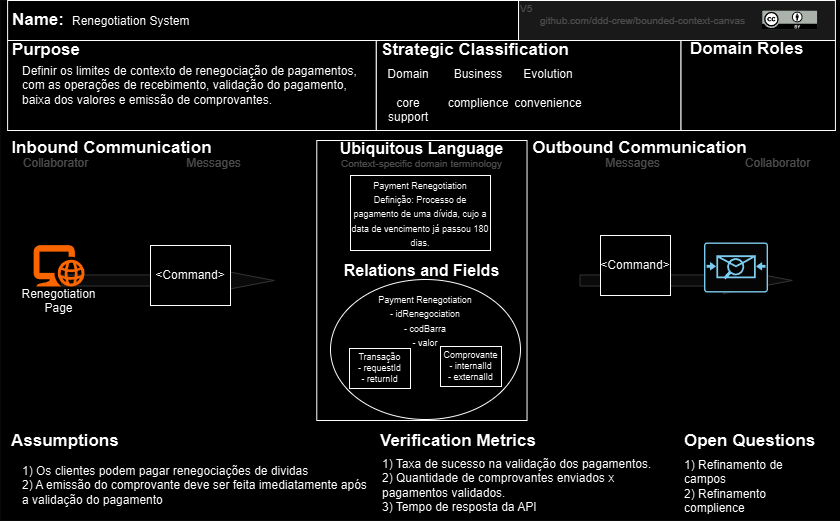

The diagram above was exported from draw.io. Its source (the exported page's mxGraphModel, read from the mxfile embedded in the PNG):
<mxGraphModel dx="1195" dy="615" grid="1" gridSize="10" guides="1" tooltips="1" connect="1" arrows="1" fold="1" page="1" pageScale="1" pageWidth="827" pageHeight="1169" math="0" shadow="0">
  <root>
    <mxCell id="0" />
    <mxCell id="U_fYF4rXB53wSbd23XHR-2" value="Template" style="" parent="0" />
    <mxCell id="U_fYF4rXB53wSbd23XHR-69" value="" style="group;fillColor=#ffffff;" parent="U_fYF4rXB53wSbd23XHR-2" vertex="1" connectable="0">
      <mxGeometry x="20" y="100" width="840" height="520" as="geometry" />
    </mxCell>
    <mxCell id="U_fYF4rXB53wSbd23XHR-6" value="" style="rounded=0;whiteSpace=wrap;html=1;strokeWidth=1;labelBackgroundColor=none;fillColor=#E6E6E6;" parent="U_fYF4rXB53wSbd23XHR-69" vertex="1">
      <mxGeometry x="518.0169286577993" width="316.9044740024184" height="40" as="geometry" />
    </mxCell>
    <mxCell id="U_fYF4rXB53wSbd23XHR-5" value="" style="rounded=0;whiteSpace=wrap;html=1;strokeWidth=1;" parent="U_fYF4rXB53wSbd23XHR-69" vertex="1">
      <mxGeometry x="7.110036275695284" width="510.906892382104" height="40" as="geometry" />
    </mxCell>
    <mxCell id="U_fYF4rXB53wSbd23XHR-7" value="" style="rounded=0;whiteSpace=wrap;html=1;strokeWidth=1;" parent="U_fYF4rXB53wSbd23XHR-69" vertex="1">
      <mxGeometry x="7.110036275695284" y="40" width="368.7061668681983" height="90" as="geometry" />
    </mxCell>
    <mxCell id="U_fYF4rXB53wSbd23XHR-8" value="" style="rounded=0;whiteSpace=wrap;html=1;strokeWidth=1;" parent="U_fYF4rXB53wSbd23XHR-69" vertex="1">
      <mxGeometry x="375.8162031438936" y="40" width="304.7158403869407" height="90" as="geometry" />
    </mxCell>
    <mxCell id="U_fYF4rXB53wSbd23XHR-10" value="" style="rounded=0;whiteSpace=wrap;html=1;strokeWidth=1;" parent="U_fYF4rXB53wSbd23XHR-69" vertex="1">
      <mxGeometry x="680.5320435308344" y="40" width="154.3893591293833" height="90" as="geometry" />
    </mxCell>
    <mxCell id="U_fYF4rXB53wSbd23XHR-11" value="" style="rounded=0;whiteSpace=wrap;html=1;strokeWidth=1;" parent="U_fYF4rXB53wSbd23XHR-69" vertex="1">
      <mxGeometry x="316.2848851269649" y="140" width="210.25392986698913" height="280" as="geometry" />
    </mxCell>
    <mxCell id="U_fYF4rXB53wSbd23XHR-14" value="" style="shape=flexArrow;endArrow=classic;html=1;width=11.061452513966481;endSize=22.606703910614527;endWidth=14.166666666666668;fillColor=#f5f5f5;strokeColor=#CCCCCC;" parent="U_fYF4rXB53wSbd23XHR-69" edge="1">
      <mxGeometry width="50" height="50" relative="1" as="geometry">
        <mxPoint x="60.94316807738815" y="280" as="sourcePoint" />
        <mxPoint x="274.24425634824667" y="280" as="targetPoint" />
      </mxGeometry>
    </mxCell>
    <mxCell id="U_fYF4rXB53wSbd23XHR-17" value="" style="shape=flexArrow;endArrow=classic;html=1;width=11.061452513966481;endSize=22.606703910614527;endWidth=14.166666666666668;fillColor=#f5f5f5;strokeColor=#CCCCCC;" parent="U_fYF4rXB53wSbd23XHR-69" edge="1">
      <mxGeometry width="50" height="50" relative="1" as="geometry">
        <mxPoint x="578.9600967351874" y="280" as="sourcePoint" />
        <mxPoint x="792.2611850060459" y="280" as="targetPoint" />
      </mxGeometry>
    </mxCell>
    <mxCell id="U_fYF4rXB53wSbd23XHR-18" value="Relations and Fields" style="text;html=1;strokeColor=none;fillColor=none;align=center;verticalAlign=middle;whiteSpace=wrap;rounded=0;fontSize=16;fontStyle=1" parent="U_fYF4rXB53wSbd23XHR-69" vertex="1">
      <mxGeometry x="314.87303506650545" y="260" width="213.30108827085851" height="20" as="geometry" />
    </mxCell>
    <mxCell id="U_fYF4rXB53wSbd23XHR-19" value="Ubiquitous Language" style="text;html=1;strokeColor=none;fillColor=none;align=center;verticalAlign=middle;whiteSpace=wrap;rounded=0;fontSize=16;fontStyle=1" parent="U_fYF4rXB53wSbd23XHR-69" vertex="1">
      <mxGeometry x="314.87303506650545" y="137.99999999999997" width="213.30108827085851" height="20" as="geometry" />
    </mxCell>
    <mxCell id="U_fYF4rXB53wSbd23XHR-20" value="Inbound Communication" style="text;html=1;strokeColor=none;fillColor=none;align=center;verticalAlign=middle;whiteSpace=wrap;rounded=0;fontSize=17;fontStyle=1" parent="U_fYF4rXB53wSbd23XHR-69" vertex="1">
      <mxGeometry y="137.99999999999997" width="223.4582829504232" height="20" as="geometry" />
    </mxCell>
    <mxCell id="U_fYF4rXB53wSbd23XHR-21" value="Outbound Communication" style="text;html=1;strokeColor=none;fillColor=none;align=center;verticalAlign=middle;whiteSpace=wrap;rounded=0;fontSize=17;fontStyle=1" parent="U_fYF4rXB53wSbd23XHR-69" vertex="1">
      <mxGeometry x="528.174123337364" y="137.99999999999997" width="223.4582829504232" height="20" as="geometry" />
    </mxCell>
    <mxCell id="U_fYF4rXB53wSbd23XHR-23" value="Purpose" style="text;html=1;strokeColor=none;fillColor=none;align=left;verticalAlign=middle;whiteSpace=wrap;rounded=0;fontSize=17;fontStyle=1" parent="U_fYF4rXB53wSbd23XHR-69" vertex="1">
      <mxGeometry x="10.157194679564691" y="40" width="207.2067714631197" height="20" as="geometry" />
    </mxCell>
    <mxCell id="U_fYF4rXB53wSbd23XHR-22" value="Strategic Classification" style="text;html=1;strokeColor=none;fillColor=none;align=left;verticalAlign=middle;whiteSpace=wrap;rounded=0;fontSize=17;fontStyle=1" parent="U_fYF4rXB53wSbd23XHR-69" vertex="1">
      <mxGeometry x="378.863361547763" y="40" width="207.2067714631197" height="20" as="geometry" />
    </mxCell>
    <mxCell id="U_fYF4rXB53wSbd23XHR-24" value="Domain Roles" style="text;html=1;strokeColor=none;fillColor=none;align=left;verticalAlign=middle;whiteSpace=wrap;rounded=0;fontSize=17;fontStyle=1" parent="U_fYF4rXB53wSbd23XHR-69" vertex="1">
      <mxGeometry x="687.6420798065296" y="39" width="152.35792019347036" height="20" as="geometry" />
    </mxCell>
    <mxCell id="U_fYF4rXB53wSbd23XHR-25" value="Name:" style="text;html=1;strokeColor=none;fillColor=none;align=left;verticalAlign=middle;whiteSpace=wrap;rounded=0;fontSize=17;fontStyle=1" parent="U_fYF4rXB53wSbd23XHR-69" vertex="1">
      <mxGeometry x="10.157194679564691" y="10" width="152.35792019347036" height="20" as="geometry" />
    </mxCell>
    <mxCell id="U_fYF4rXB53wSbd23XHR-26" value="&lt;font style=&quot;font-size: 10px;&quot;&gt;Context-specific domain terminology&lt;/font&gt;" style="text;html=1;strokeColor=none;fillColor=none;align=center;verticalAlign=middle;whiteSpace=wrap;rounded=0;fontSize=10;fontColor=#B3B3B3;" parent="U_fYF4rXB53wSbd23XHR-69" vertex="1">
      <mxGeometry x="314.87303506650545" y="153" width="213.30108827085851" height="20" as="geometry" />
    </mxCell>
    <mxCell id="U_fYF4rXB53wSbd23XHR-37" value="&lt;font style=&quot;font-size: 10px&quot;&gt;V5&lt;br&gt;&lt;br&gt;&lt;br&gt;&lt;/font&gt;" style="text;html=1;strokeColor=none;fillColor=none;align=left;verticalAlign=middle;whiteSpace=wrap;rounded=0;fontSize=10;fontColor=#B3B3B3;" parent="U_fYF4rXB53wSbd23XHR-69" vertex="1">
      <mxGeometry x="518.0169286577993" width="20.314389359129382" height="40" as="geometry" />
    </mxCell>
    <mxCell id="U_fYF4rXB53wSbd23XHR-38" value="&lt;font style=&quot;font-size: 10px&quot;&gt;&lt;br&gt;github.com/ddd-crew/bounded-context-canvas&lt;br&gt;&lt;br&gt;&lt;/font&gt;" style="text;html=1;strokeColor=none;fillColor=none;align=left;verticalAlign=middle;whiteSpace=wrap;rounded=0;fontSize=10;fontColor=#B3B3B3;" parent="U_fYF4rXB53wSbd23XHR-69" vertex="1">
      <mxGeometry x="538.3313180169287" width="213.30108827085851" height="40" as="geometry" />
    </mxCell>
    <mxCell id="U_fYF4rXB53wSbd23XHR-39" value="" style="shape=image;aspect=fixed;image=data:image/svg+xml,(base64 omitted: 11212 chars);" parent="U_fYF4rXB53wSbd23XHR-69" vertex="1">
      <mxGeometry x="761.7896009673519" y="10" width="55.69886792452831" height="19.62264150943396" as="geometry" />
    </mxCell>
    <mxCell id="U_fYF4rXB53wSbd23XHR-43" value="&lt;font style=&quot;font-size: 12px&quot;&gt;Collaborator&lt;/font&gt;" style="text;html=1;strokeColor=none;fillColor=none;align=center;verticalAlign=middle;whiteSpace=wrap;rounded=0;fontSize=12;fontColor=#B3B3B3;" parent="U_fYF4rXB53wSbd23XHR-69" vertex="1">
      <mxGeometry x="25.39298669891173" y="153" width="60.94316807738815" height="20" as="geometry" />
    </mxCell>
    <mxCell id="U_fYF4rXB53wSbd23XHR-41" value="&lt;font style=&quot;font-size: 12px;&quot;&gt;Messages&lt;/font&gt;" style="text;html=1;strokeColor=none;fillColor=none;align=center;verticalAlign=middle;whiteSpace=wrap;rounded=0;fontSize=12;fontColor=#B3B3B3;" parent="U_fYF4rXB53wSbd23XHR-69" vertex="1">
      <mxGeometry x="182.82950423216445" y="153" width="60.94316807738815" height="20" as="geometry" />
    </mxCell>
    <mxCell id="U_fYF4rXB53wSbd23XHR-40" value="&lt;font style=&quot;font-size: 12px;&quot;&gt;Messages&lt;/font&gt;" style="text;html=1;strokeColor=none;fillColor=none;align=center;verticalAlign=middle;whiteSpace=wrap;rounded=0;fontSize=12;fontColor=#B3B3B3;" parent="U_fYF4rXB53wSbd23XHR-69" vertex="1">
      <mxGeometry x="602.3216444981862" y="153" width="60.94316807738815" height="20" as="geometry" />
    </mxCell>
    <mxCell id="U_fYF4rXB53wSbd23XHR-42" value="&lt;font style=&quot;font-size: 12px&quot;&gt;Collaborator&lt;/font&gt;" style="text;html=1;strokeColor=none;fillColor=none;align=center;verticalAlign=middle;whiteSpace=wrap;rounded=0;fontSize=12;fontColor=#B3B3B3;" parent="U_fYF4rXB53wSbd23XHR-69" vertex="1">
      <mxGeometry x="746.5538089480049" y="153" width="60.94316807738815" height="20" as="geometry" />
    </mxCell>
    <mxCell id="eqrdWkaWK1BC9FKSj7pM-14" value="&lt;font style=&quot;font-size: 9px;&quot;&gt;Payment Renegotiation&lt;/font&gt;&lt;div&gt;&lt;font style=&quot;font-size: 9px;&quot;&gt;- idRenegociation&lt;br&gt;&lt;/font&gt;&lt;div&gt;&lt;span style=&quot;font-size: 9px; background-color: initial;&quot;&gt;- codBarra&lt;br&gt;- valor&lt;/span&gt;&lt;/div&gt;&lt;div&gt;&lt;font style=&quot;font-size: 9px;&quot;&gt;&lt;br&gt;&lt;/font&gt;&lt;/div&gt;&lt;div&gt;&lt;font style=&quot;font-size: 9px;&quot;&gt;&lt;br&gt;&lt;/font&gt;&lt;/div&gt;&lt;div&gt;&lt;font style=&quot;font-size: 9px;&quot;&gt;&lt;br&gt;&lt;/font&gt;&lt;/div&gt;&lt;div&gt;&lt;br&gt;&lt;/div&gt;&lt;/div&gt;" style="ellipse;whiteSpace=wrap;html=1;" vertex="1" parent="U_fYF4rXB53wSbd23XHR-69">
      <mxGeometry x="330" y="279" width="190" height="140" as="geometry" />
    </mxCell>
    <mxCell id="eqrdWkaWK1BC9FKSj7pM-15" value="Transação&lt;br&gt;- requestId&lt;div&gt;- returnId&lt;/div&gt;" style="rounded=0;whiteSpace=wrap;html=1;fontSize=9;" vertex="1" parent="U_fYF4rXB53wSbd23XHR-69">
      <mxGeometry x="349" y="348" width="61" height="40" as="geometry" />
    </mxCell>
    <mxCell id="eqrdWkaWK1BC9FKSj7pM-16" value="Comprovante&lt;br&gt;- internalId&lt;div&gt;- externalId&lt;/div&gt;" style="rounded=0;whiteSpace=wrap;html=1;fontSize=9;" vertex="1" parent="U_fYF4rXB53wSbd23XHR-69">
      <mxGeometry x="440" y="346" width="61" height="40" as="geometry" />
    </mxCell>
    <mxCell id="eqrdWkaWK1BC9FKSj7pM-19" value="" style="sketch=0;points=[[0.015,0.015,0],[0.985,0.015,0],[0.985,0.985,0],[0.015,0.985,0],[0.25,0,0],[0.5,0,0],[0.75,0,0],[1,0.25,0],[1,0.5,0],[1,0.75,0],[0.75,1,0],[0.5,1,0],[0.25,1,0],[0,0.75,0],[0,0.5,0],[0,0.25,0]];verticalLabelPosition=bottom;html=1;verticalAlign=top;aspect=fixed;align=center;pointerEvents=1;shape=mxgraph.cisco19.rect;prIcon=email_security;fillColor=#FAFAFA;strokeColor=#005073;" vertex="1" parent="U_fYF4rXB53wSbd23XHR-69">
      <mxGeometry x="703.49" y="242" width="64" height="50" as="geometry" />
    </mxCell>
    <mxCell id="eqrdWkaWK1BC9FKSj7pM-3" value="Business&lt;div&gt;&lt;br&gt;complience&lt;/div&gt;&lt;div&gt;&lt;br&gt;&lt;/div&gt;" style="text;html=1;align=center;verticalAlign=middle;whiteSpace=wrap;rounded=0;" vertex="1" parent="U_fYF4rXB53wSbd23XHR-2">
      <mxGeometry x="467.85" y="160" width="60" height="70" as="geometry" />
    </mxCell>
    <mxCell id="eqrdWkaWK1BC9FKSj7pM-4" value="Evolution&lt;div&gt;&lt;br&gt;convenience&lt;/div&gt;&lt;div&gt;&lt;br&gt;&lt;/div&gt;" style="text;html=1;align=center;verticalAlign=middle;whiteSpace=wrap;rounded=0;" vertex="1" parent="U_fYF4rXB53wSbd23XHR-2">
      <mxGeometry x="537.85" y="160" width="60" height="70" as="geometry" />
    </mxCell>
    <mxCell id="eqrdWkaWK1BC9FKSj7pM-6" value="&amp;lt;Command&amp;gt;" style="rounded=0;whiteSpace=wrap;html=1;" vertex="1" parent="U_fYF4rXB53wSbd23XHR-2">
      <mxGeometry x="620" y="335" width="70" height="60" as="geometry" />
    </mxCell>
    <mxCell id="eqrdWkaWK1BC9FKSj7pM-7" value="&lt;font style=&quot;font-size: 9px;&quot;&gt;Payment Renegotiation&lt;br&gt;Definição: Processo de pagamento de uma dívida, cujo a data de vencimento já passou 180 dias.&lt;/font&gt;" style="rounded=0;whiteSpace=wrap;html=1;align=center;" vertex="1" parent="U_fYF4rXB53wSbd23XHR-2">
      <mxGeometry x="370" y="275" width="140" height="75" as="geometry" />
    </mxCell>
    <mxCell id="eqrdWkaWK1BC9FKSj7pM-8" value="1) Os clientes podem pagar renegociações de dividas&lt;div&gt;2) A emissão do comprovante deve ser feita imediatamente após a validação do pagamento&lt;/div&gt;" style="text;html=1;align=left;verticalAlign=middle;whiteSpace=wrap;rounded=0;" vertex="1" parent="U_fYF4rXB53wSbd23XHR-2">
      <mxGeometry x="40" y="560" width="350" height="50" as="geometry" />
    </mxCell>
    <mxCell id="eqrdWkaWK1BC9FKSj7pM-9" value="1) Taxa de sucesso na validação dos pagamentos.&lt;br&gt;2) Quantidade de comprovantes enviados x pagamentos validados.&lt;div&gt;3) Tempo de resposta da API&lt;/div&gt;" style="text;html=1;align=left;verticalAlign=middle;whiteSpace=wrap;rounded=0;" vertex="1" parent="U_fYF4rXB53wSbd23XHR-2">
      <mxGeometry x="400" y="560" width="290" height="50" as="geometry" />
    </mxCell>
    <mxCell id="FhHqoo8-zhZ17oRsZNE7-3" value="Assumptions" style="text;html=1;strokeColor=none;fillColor=none;align=left;verticalAlign=middle;whiteSpace=wrap;rounded=0;fontSize=17;fontStyle=1" parent="U_fYF4rXB53wSbd23XHR-2" vertex="1">
      <mxGeometry x="29.141475211608224" y="531" width="207.2067714631197" height="20" as="geometry" />
    </mxCell>
    <mxCell id="FhHqoo8-zhZ17oRsZNE7-4" value="Verification Metrics" style="text;html=1;strokeColor=none;fillColor=none;align=left;verticalAlign=middle;whiteSpace=wrap;rounded=0;fontSize=17;fontStyle=1" parent="U_fYF4rXB53wSbd23XHR-2" vertex="1">
      <mxGeometry x="397.8476420798065" y="531" width="207.2067714631197" height="20" as="geometry" />
    </mxCell>
    <mxCell id="FhHqoo8-zhZ17oRsZNE7-5" value="Open Questions" style="text;html=1;strokeColor=none;fillColor=none;align=left;verticalAlign=middle;whiteSpace=wrap;rounded=0;fontSize=17;fontStyle=1" parent="U_fYF4rXB53wSbd23XHR-2" vertex="1">
      <mxGeometry x="701.5477629987909" y="531" width="152.35792019347036" height="20" as="geometry" />
    </mxCell>
    <mxCell id="eqrdWkaWK1BC9FKSj7pM-0" value="Renegotiation System" style="text;html=1;align=left;verticalAlign=middle;whiteSpace=wrap;rounded=0;" vertex="1" parent="U_fYF4rXB53wSbd23XHR-2">
      <mxGeometry x="90" y="106" width="340" height="30" as="geometry" />
    </mxCell>
    <mxCell id="eqrdWkaWK1BC9FKSj7pM-1" value="Definir os limites de contexto de renegociação de pagamentos, com as operações de recebimento, validação do pagamento, baixa dos valores e emissão de comprovantes." style="text;html=1;align=left;verticalAlign=middle;whiteSpace=wrap;rounded=0;" vertex="1" parent="U_fYF4rXB53wSbd23XHR-2">
      <mxGeometry x="40" y="160" width="350" height="50" as="geometry" />
    </mxCell>
    <mxCell id="eqrdWkaWK1BC9FKSj7pM-2" value="Domain&lt;div&gt;&lt;br&gt;&lt;/div&gt;&lt;div&gt;core&lt;/div&gt;&lt;div&gt;support&lt;/div&gt;" style="text;html=1;align=center;verticalAlign=middle;whiteSpace=wrap;rounded=0;" vertex="1" parent="U_fYF4rXB53wSbd23XHR-2">
      <mxGeometry x="397.85" y="160" width="60" height="70" as="geometry" />
    </mxCell>
    <mxCell id="eqrdWkaWK1BC9FKSj7pM-5" value="&amp;lt;Command&amp;gt;" style="rounded=0;whiteSpace=wrap;html=1;" vertex="1" parent="U_fYF4rXB53wSbd23XHR-2">
      <mxGeometry x="170" y="345" width="80" height="60" as="geometry" />
    </mxCell>
    <mxCell id="eqrdWkaWK1BC9FKSj7pM-10" value="1) Refinamento de campos&lt;div&gt;2) Refinamento complience&lt;/div&gt;" style="text;html=1;align=left;verticalAlign=middle;whiteSpace=wrap;rounded=0;" vertex="1" parent="U_fYF4rXB53wSbd23XHR-2">
      <mxGeometry x="701.55" y="551" width="138.45" height="69" as="geometry" />
    </mxCell>
    <mxCell id="eqrdWkaWK1BC9FKSj7pM-12" value="&lt;div&gt;&lt;br&gt;&lt;/div&gt;&lt;div&gt;&lt;br&gt;&lt;/div&gt;&lt;div&gt;&lt;br&gt;&lt;/div&gt;&lt;div&gt;&lt;br&gt;&lt;/div&gt;&lt;div&gt;&lt;br&gt;&lt;/div&gt;&lt;div&gt;Renegotiation &lt;br&gt;Page&lt;/div&gt;" style="points=[];aspect=fixed;html=1;align=center;shadow=0;dashed=0;fillColor=#FF6A00;strokeColor=none;shape=mxgraph.alibaba_cloud.domain_and_website;" vertex="1" parent="U_fYF4rXB53wSbd23XHR-2">
      <mxGeometry x="52.69999999999999" y="344.6" width="51.3" height="41.4" as="geometry" />
    </mxCell>
  </root>
</mxGraphModel>